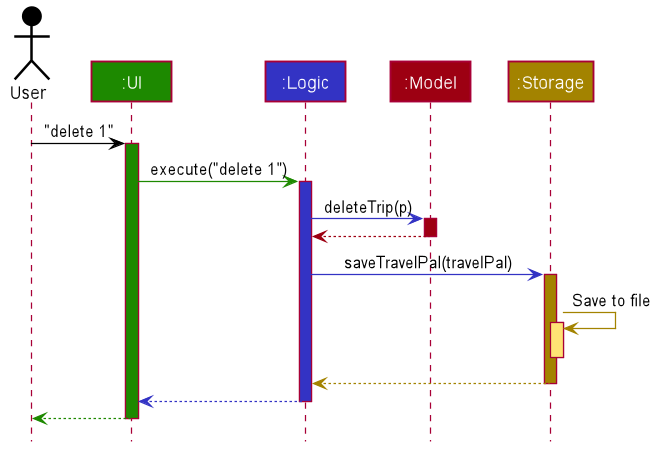

The diagram above was rendered by PlantUML. Its source (embedded in the PNG):
@startuml








skinparam BackgroundColor #FFFFFFF

skinparam Shadowing false

skinparam Class {
    FontColor #FFFFFF
    BorderThickness 1
    BorderColor #FFFFFF
    StereotypeFontColor #FFFFFF
    FontName Arial
}

skinparam Actor {
    BorderColor #000000
    Color #000000
    FontName Arial
}

skinparam Sequence {
    MessageAlign center
    BoxFontSize 15
    BoxPadding 0
    BoxFontColor #FFFFFF
    FontName Arial
}

skinparam Participant {
    FontColor #FFFFFFF
    Padding 20
}

skinparam MinClassWidth 50
skinparam ParticipantPadding 10
skinparam Shadowing false
skinparam DefaultTextAlignment center
skinparam packageStyle Rectangle

hide footbox
hide members
hide circle

Actor User as user #000000
Participant ":UI" as ui #1D8900
Participant ":Logic" as logic #3333C4
Participant ":Model" as model #9D0012
Participant ":Storage" as storage #A38300

user -[#000000]> ui : "delete 1"
activate ui #1D8900

ui -[#1D8900]> logic : execute("delete 1")
activate logic #3333C4

logic -[#3333C4]> model : deleteTrip(p)
activate model #9D0012

model -[#9D0012]-> logic
deactivate model

logic -[#3333C4]> storage : saveTravelPal(travelPal)
activate storage #A38300

storage -[#A38300]> storage : Save to file
activate storage #FFE374
deactivate storage

storage --[#A38300]> logic
deactivate storage

logic --[#3333C4]> ui
deactivate logic

ui--[#1D8900]> user
deactivate ui
@enduml